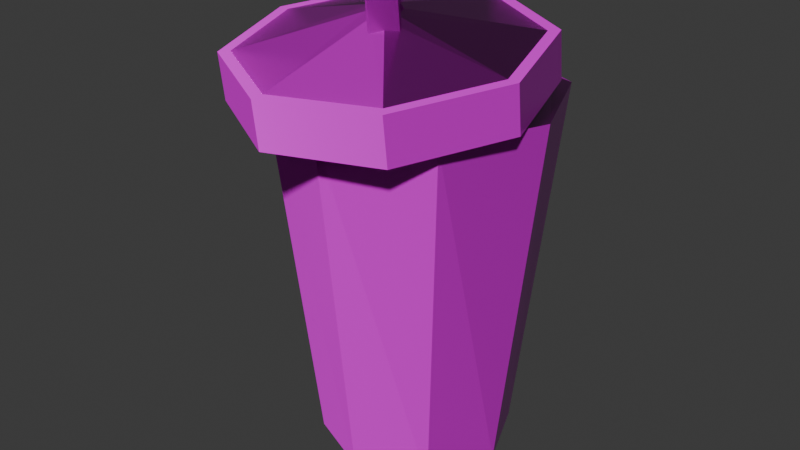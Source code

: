 # Source: trashcan.blend  (saved by Blender 4.2.66; exported with 4.5.12 LTS)
import bpy
from mathutils import Matrix  # noqa: F401  (used for matrix-valued properties, if any)

bpy.ops.wm.read_factory_settings(use_empty=True)
scene = bpy.context.scene
scene.name = 'Scene'

# ---- collections
col_collection = bpy.data.collections.new('Collection'); scene.collection.children.link(col_collection)

# ---- images (referenced by path relative to the original .blend; pixels are not part of the script)
import os
ASSET_DIR = os.environ.get("B2B_ASSET_DIR", "")  # directory of the original .blend (textures are referenced by path, not embedded)
HERE = os.path.dirname(os.path.abspath(__file__))  # packed textures are extracted next to this script under _unpacked/

def load_image(name, relpath, width, height, colorspace="sRGB"):
    """Load a texture the original file referenced (path relative to the .blend, or extracted next to this script)."""
    p = next((c for c in (os.path.join(HERE, relpath), os.path.join(ASSET_DIR, relpath)) if relpath and os.path.exists(c)), "")
    if p:
        img = bpy.data.images.load(p, check_existing=True)
        img.name = name
    else:  # same state as the original file: an image datablock whose file is absent (Cycles renders it pink)
        img = bpy.data.images.new(name, width, height)
        img.source = "FILE"
        img.filepath = "//" + (relpath or name)
    img.colorspace_settings.name = colorspace
    return img
img_defaultmaterial_height_png_001 = load_image('DefaultMaterial_Height.png.001', 'DefaultMaterial_Height.png', 1024, 1024, 'Non-Color')
img_defaultmaterial_base_color_png_001 = load_image('DefaultMaterial_Base_color.png.001', 'DefaultMaterial_Base_color.png', 1024, 1024, 'sRGB')
img_defaultmaterial_metallic_png_001 = load_image('DefaultMaterial_Metallic.png.001', 'DefaultMaterial_Metallic.png', 1024, 1024, 'Non-Color')
img_defaultmaterial_roughness_png_001 = load_image('DefaultMaterial_Roughness.png.001', 'DefaultMaterial_Roughness.png', 1024, 1024, 'Non-Color')
img_defaultmaterial_normal_png_001 = load_image('DefaultMaterial_Normal.png.001', 'DefaultMaterial_Normal.png', 1024, 1024, 'Non-Color')
img_defaultmaterial_mixed_ao_png_001 = load_image('DefaultMaterial_Mixed_AO.png.001', 'DefaultMaterial_Mixed_AO.png', 1024, 1024, 'Non-Color')

# ---- materials (node trees are filled in below, after node groups)
mat_x = bpy.data.materials.new('Материал')

# ---- material node trees
mat_x.use_nodes = True; mat_x.node_tree.nodes.clear()
_N = mat_x.node_tree.nodes; _L = mat_x.node_tree.links
n0 = _N.new('ShaderNodeBsdfPrincipled'); n0.name = 'Принципиальный BSDF'; n0.location = (10, 300)
n1 = _N.new('ShaderNodeOutputMaterial'); n1.name = 'Вывод материала'; n1.location = (300, 300)
n2 = _N.new('ShaderNodeTexImage'); n2.name = 'Изображение-текстура'; n2.location = (84, -1160)
n2.label = 'Displacement'
n2.image = img_defaultmaterial_height_png_001
n3 = _N.new('ShaderNodeDisplacement'); n3.name = 'Смещения'; n3.location = (110, -400)
n3.inputs[2].default_value = 1.0
n4 = _N.new('ShaderNodeTexImage'); n4.name = 'Изображение-текстура.001'; n4.location = (84, -320)
n4.label = 'Base Color'
n4.image = img_defaultmaterial_base_color_png_001
n5 = _N.new('ShaderNodeTexImage'); n5.name = 'Изображение-текстура.002'; n5.location = (84, -600)
n5.label = 'Metallic'
n5.image = img_defaultmaterial_metallic_png_001
n6 = _N.new('ShaderNodeTexImage'); n6.name = 'Изображение-текстура.003'; n6.location = (84, -880)
n6.label = 'Roughness'
n6.image = img_defaultmaterial_roughness_png_001
n7 = _N.new('ShaderNodeTexImage'); n7.name = 'Изображение-текстура.004'; n7.location = (84, -1440)
n7.label = 'Normal'
n7.image = img_defaultmaterial_normal_png_001
n8 = _N.new('ShaderNodeNormalMap'); n8.name = 'Карта нормалей'; n8.location = (-240, -900)
n9 = _N.new('ShaderNodeTexImage'); n9.name = 'Изображение-текстура.005'; n9.location = (84, -40)
n9.label = 'Ambient Occlusion'
n9.image = img_defaultmaterial_mixed_ao_png_001
n10 = _N.new('ShaderNodeMapping'); n10.name = 'Отображение'; n10.location = (230, -40)
n11 = _N.new('NodeReroute'); n11.name = 'Перенаправление'; n11.location = (34, -831)
n11.width = 16
n11.socket_idname = 'NodeSocketVector'
n12 = _N.new('ShaderNodeTexCoord'); n12.name = 'Текстурные координаты'; n12.location = (30, -40)
n13 = _N.new('NodeFrame'); n13.name = 'Кадр'; n13.location = (-1270, 340)
n13.label = 'Mapping'
n13.width = 400
n14 = _N.new('NodeFrame'); n14.name = 'Кадр.001'; n14.location = (-624, 540)
n14.label = 'Textures'
n14.width = 354
n2.parent = n14
n4.parent = n14
n5.parent = n14
n6.parent = n14
n7.parent = n14
n9.parent = n14
n10.parent = n13
n11.parent = n14
n12.parent = n13
_L.new(n0.outputs[0], n1.inputs[0])
_L.new(n2.outputs[0], n3.inputs[0])
_L.new(n3.outputs[0], n1.inputs[2])
_L.new(n4.outputs[0], n0.inputs[0])
_L.new(n5.outputs[0], n0.inputs[1])
_L.new(n6.outputs[0], n0.inputs[2])
_L.new(n7.outputs[0], n8.inputs[1])
_L.new(n8.outputs[0], n0.inputs[5])
_L.new(n11.outputs[0], n9.inputs[0])
_L.new(n11.outputs[0], n4.inputs[0])
_L.new(n11.outputs[0], n5.inputs[0])
_L.new(n11.outputs[0], n6.inputs[0])
_L.new(n11.outputs[0], n2.inputs[0])
_L.new(n11.outputs[0], n7.inputs[0])
_L.new(n10.outputs[0], n11.inputs[0])
_L.new(n12.outputs[2], n10.inputs[0])
n1.is_active_output = True

# ---- world
world_world = bpy.data.worlds.new('World'); scene.world = world_world
world_world.use_nodes = True; world_world.node_tree.nodes.clear()
_N = world_world.node_tree.nodes; _L = world_world.node_tree.links
n0 = _N.new('ShaderNodeOutputWorld'); n0.name = 'World Output'; n0.location = (300, 300)
n1 = _N.new('ShaderNodeBackground'); n1.name = 'Background'; n1.location = (10, 300)
n1.inputs[0].default_value = (0.05088, 0.05088, 0.05088, 1.0)
_L.new(n1.outputs[0], n0.inputs[0])
n0.is_active_output = True
world_world.color = (0.05088, 0.05088, 0.05088)
world_world.sun_shadow_jitter_overblur = 0.0

# ---- meshes
me_trashcan = bpy.data.meshes.new('trashcan')
me_trashcan.from_pydata([(-0.06631, 1.084, -0.01893), (-0.06631, 1.322, 3.763), (0.6408, 0.7909, -0.01893), (0.8089, 0.9591, 3.763), (0.9337, 0.08384, -0.01893), (1.171, 0.08384, 3.763), (0.6408, -0.6233, -0.01893), (0.8089, -0.7914, 3.763), (-0.06631, -0.9162, -0.01893), (-0.06631, -1.154, 3.763), (-0.7734, -0.6233, -0.01893), (-0.9415, -0.7914, 3.763), (-1.066, 0.08384, -0.01893), (-1.304, 0.08384, 3.763), (-0.7734, 0.7909, -0.01893), (-0.9415, 0.9591, 3.763), (0.9434, 1.094, 3.763), (-0.06631, 1.512, 3.763), (1.362, 0.08384, 3.763), (0.9434, -0.9259, 3.763), (-0.06631, -1.344, 3.763), (-1.076, -0.9259, 3.763), (-1.494, 0.08384, 3.763), (-1.076, 1.094, 3.763), (0.5735, 0.7236, 0.215), (-0.06631, 0.9887, 0.215), (0.8385, 0.08384, 0.215), (0.5735, -0.556, 0.215), (-0.06631, -0.821, 0.215), (-0.7061, -0.556, 0.215), (-0.9711, 0.08384, 0.215), (-0.7061, 0.7236, 0.215), (-0.9789, 0.8228, 3.914), (-1.06, 0.8686, 4.395), (0.05116, 1.118, 3.958), (0.05741, 1.189, 4.443), (0.9906, 0.602, 3.921), (1.077, 0.6291, 4.403), (1.289, -0.4236, 3.824), (1.401, -0.4837, 4.297), (0.7719, -1.358, 3.724), (0.8394, -1.497, 4.189), (-0.2582, -1.653, 3.679), (-0.2783, -1.818, 4.141), (-1.198, -1.137, 3.717), (-1.298, -1.258, 4.181), (-1.496, -0.1114, 3.814), (-1.621, -0.145, 4.287), (-1.053, 0.9155, 3.922), (0.06431, 1.236, 3.97), (1.084, 0.6759, 3.93), (1.408, -0.4369, 3.824), (0.8463, -1.45, 3.715), (-0.2714, -1.771, 3.667), (-1.291, -1.211, 3.708), (-1.615, -0.09815, 3.814), (-0.2649, -0.1556, 4.595), (-0.1289, -0.1372, 4.599), (0.01557, -0.2393, 4.591), (0.08374, -0.402, 4.576), (0.03572, -0.53, 4.562), (-0.1004, -0.5483, 4.559), (-0.2448, -0.4462, 4.567), (-0.3129, -0.2835, 4.582), (-0.9858, 0.7758, 4.388), (0.04425, 1.071, 4.433), (0.9837, 0.5551, 4.395), (1.282, -0.4706, 4.298), (0.765, -1.405, 4.198), (-0.2651, -1.7, 4.154), (-1.205, -1.184, 4.191), (-1.503, -0.1584, 4.288), (-0.03457, -0.6462, 4.501), (-0.0006999, -0.7099, 4.481), (-0.01603, -0.671, 4.515), (-0.05004, -0.6536, 4.731), (-0.04416, -0.6877, 4.758), (-0.07341, -0.6263, 4.749), (-0.3984, -0.193, 4.541), (-0.4174, -0.1711, 4.558), (-0.4547, -0.1445, 4.53), (-0.3667, -0.261, 4.78), (-0.4192, -0.2206, 4.798), (-0.3896, -0.2307, 4.768), (0.1706, -0.4831, 4.521), (0.1892, -0.508, 4.534), (0.2273, -0.5287, 4.502), (0.1318, -0.4632, 4.768), (0.1838, -0.5065, 4.779), (0.1551, -0.4906, 4.75), (-0.2122, -0.008043, 4.577), (-0.1932, -0.0299, 4.56), (-0.2267, 0.0367, 4.552), (-0.1844, -0.06764, 4.787), (-0.1912, -0.03944, 4.82), (-0.1615, -0.09796, 4.8), (-0.2038, -0.04879, 4.835), (-0.1933, -0.03701, 4.821), (-0.2267, -0.01847, 4.822), (-0.2435, 0.03628, 4.535), (-0.2625, 0.05814, 4.552), (-0.2292, 0.03997, 4.55), (0.2298, -0.5317, 4.501), (0.2403, -0.5681, 4.498), (0.2218, -0.5433, 4.485), (0.1732, -0.5184, 4.794), (0.1966, -0.5458, 4.776), (0.1859, -0.5092, 4.78), (-0.4572, -0.1412, 4.529), (-0.4677, -0.1049, 4.533), (-0.4487, -0.1268, 4.516), (0.0166, -0.7063, 4.466), (0.03513, -0.7312, 4.479), (0.001827, -0.7129, 4.479), (-0.008591, -0.7088, 4.757), (-0.03195, -0.6815, 4.774), (-0.04211, -0.6904, 4.759), (-0.409, -0.2119, 4.815), (-0.4319, -0.1815, 4.803), (-0.4212, -0.2182, 4.8)], [], [(0, 17, 16, 2), (2, 16, 18, 4), (4, 18, 19, 6), (6, 19, 20, 8), (8, 20, 21, 10), (10, 21, 22, 12), (1, 15, 31, 25), (12, 22, 23, 14), (14, 23, 17, 0), (0, 2, 4, 6, 8, 10, 12, 14), (1, 3, 16, 17), (3, 5, 18, 16), (5, 7, 19, 18), (7, 9, 20, 19), (9, 11, 21, 20), (11, 13, 22, 21), (13, 15, 23, 22), (15, 1, 17, 23), (24, 25, 31, 30, 29, 28, 27, 26), (13, 11, 29, 30), (9, 7, 27, 28), (5, 3, 24, 26), (15, 13, 30, 31), (11, 9, 28, 29), (7, 5, 26, 27), (3, 1, 25, 24), (48, 33, 35, 49), (49, 35, 37, 50), (50, 37, 39, 51), (51, 39, 41, 52), (52, 41, 43, 53), (53, 43, 45, 54), (35, 33, 47, 45, 43, 41, 39, 37), (54, 45, 47, 55), (55, 47, 33, 48), (34, 36, 66, 65), (34, 32, 48, 49), (36, 34, 49, 50), (38, 36, 50, 51), (40, 38, 51, 52), (42, 40, 52, 53), (44, 42, 53, 54), (46, 44, 54, 55), (32, 46, 55, 48), (56, 63, 62, 61, 60, 59, 58, 57), (44, 46, 71, 70), (40, 42, 69, 68), (36, 38, 67, 66), (32, 34, 65, 64), (46, 32, 64, 71), (42, 44, 70, 69), (38, 40, 68, 67), (57, 65, 64, 56), (58, 66, 65, 57), (59, 67, 66, 58), (60, 68, 67, 59), (61, 69, 68, 60), (62, 70, 69, 61), (63, 71, 70, 62), (56, 64, 71, 63), (80, 82, 119, 108), (110, 99, 104, 111), (92, 86, 102, 101), (103, 106, 114, 112), (109, 118, 98, 100), (96, 117, 115, 105), (86, 88, 107, 102), (94, 92, 101, 97), (88, 94, 97, 107), (89, 85, 74, 75), (82, 76, 116, 119), (95, 87, 77, 81), (90, 93, 83, 79), (76, 73, 113, 116), (73, 80, 108, 113), (72, 73, 74), (75, 76, 77), (78, 79, 80), (81, 82, 83), (84, 85, 86), (87, 88, 89), (90, 91, 92), (93, 94, 95), (96, 97, 98), (99, 100, 101), (102, 103, 104), (105, 106, 107), (108, 109, 110), (111, 112, 113), (114, 115, 116), (117, 118, 119), (110, 111, 113, 108), (112, 114, 116, 113), (115, 117, 119, 116), (118, 109, 108, 119), (99, 110, 109, 100), (117, 96, 98, 118), (97, 101, 100, 98), (104, 99, 101, 102), (96, 105, 107, 97), (106, 103, 102, 107), (111, 104, 103, 112), (105, 115, 114, 106), (93, 90, 92, 94), (86, 92, 91, 84), (94, 88, 87, 95), (88, 86, 85, 89), (80, 73, 72, 78), (73, 76, 75, 74), (76, 82, 81, 77), (82, 80, 79, 83), (95, 81, 83, 93), (90, 79, 78, 91), (89, 75, 77, 87), (84, 72, 74, 85), (84, 91, 78, 72)])
_uv = me_trashcan.uv_layers.new(name='UVКарта')
_uv.uv.foreach_set('vector', [0.503, 0.347, 0.7507, 0.3574, 0.7498, 0.421, 0.498, 0.4077, 0.498, 0.4077, 0.7498, 0.421, 0.7495, 0.4861, 0.4921, 0.4697, 0.4921, 0.4697, 0.7495, 0.4861, 0.7491, 0.5532, 0.4853, 0.5331, 0.4853, 0.5331, 0.7491, 0.5532, 0.7487, 0.6231, 0.4777, 0.5979, 0.4777, 0.5979, 0.7487, 0.6231, 0.7509, 0.6982, 0.469, 0.6642, 0.469, 0.6642, 0.7509, 0.6982, 0.7685, 0.7853, 0.4586, 0.732, 0.3992, 0.7282, 0.4648, 0.7401, 0.4114, 0.9853, 0.3634, 0.9766, 0.508, 0.2337, 0.7735, 0.2273, 0.755, 0.2954, 0.5069, 0.2871, 0.5069, 0.2871, 0.755, 0.2954, 0.7507, 0.3574, 0.503, 0.347, 0.4217, 0.5888, 0.4598, 0.6269, 0.4598, 0.6808, 0.4217, 0.7189, 0.3678, 0.7189, 0.3297, 0.6808, 0.3297, 0.6269, 0.3678, 0.5888, 0.7624, 0.3581, 0.7619, 0.4213, 0.7498, 0.421, 0.7507, 0.3574, 0.7619, 0.4213, 0.762, 0.4864, 0.7495, 0.4861, 0.7498, 0.421, 0.762, 0.4864, 0.7619, 0.5535, 0.7491, 0.5532, 0.7495, 0.4861, 0.7619, 0.5535, 0.7622, 0.6231, 0.7487, 0.6231, 0.7491, 0.5532, 0.7622, 0.6231, 0.7656, 0.6966, 0.7509, 0.6982, 0.7487, 0.6231, 0.7656, 0.6966, 0.7837, 0.7751, 0.7685, 0.7853, 0.7509, 0.6982, 0.7837, 0.2354, 0.766, 0.2974, 0.755, 0.2954, 0.7735, 0.2273, 0.766, 0.2974, 0.7624, 0.3581, 0.7507, 0.3574, 0.755, 0.2954, 0.7566, 0.08695, 0.7566, 0.03818, 0.7911, 0.0037, 0.8398, 0.0037, 0.8743, 0.03818, 0.8743, 0.08695, 0.8398, 0.1214, 0.7911, 0.1214, 0.00289, 0.7566, 0.06752, 0.7401, 0.121, 0.9853, 0.07371, 0.9974, 0.1332, 0.7282, 0.1995, 0.7211, 0.2174, 0.9714, 0.1689, 0.9766, 0.2662, 0.7187, 0.3328, 0.7211, 0.3149, 0.9714, 0.2662, 0.9697, 0.4648, 0.7401, 0.5295, 0.7566, 0.4586, 0.9974, 0.4114, 0.9853, 0.06752, 0.7401, 0.1332, 0.7282, 0.1689, 0.9766, 0.121, 0.9853, 0.1995, 0.7211, 0.2662, 0.7187, 0.2662, 0.9697, 0.2174, 0.9714, 0.3328, 0.7211, 0.3992, 0.7282, 0.3634, 0.9766, 0.3149, 0.9714, 0.003079, 0.234, 0.204, 0.234, 0.204, 0.3109, 0.003079, 0.3109, 0.003079, 0.3109, 0.204, 0.3109, 0.204, 0.3878, 0.003079, 0.3878, 0.003079, 0.3878, 0.204, 0.3878, 0.204, 0.4647, 0.003079, 0.4647, 0.003079, 0.4647, 0.204, 0.4647, 0.204, 0.5416, 0.003079, 0.5416, 0.003079, 0.5416, 0.204, 0.5416, 0.204, 0.6185, 0.003079, 0.6185, 0.003079, 0.003364, 0.204, 0.003364, 0.204, 0.08026, 0.003079, 0.08026, 0.8896, 0.9456, 0.8127, 0.9456, 0.7583, 0.8912, 0.7583, 0.8143, 0.8127, 0.7599, 0.8896, 0.7599, 0.9439, 0.8143, 0.9439, 0.8912, 0.003079, 0.08026, 0.204, 0.08026, 0.204, 0.1571, 0.003079, 0.1571, 0.003079, 0.1571, 0.204, 0.1571, 0.204, 0.234, 0.003079, 0.234, 0.2417, 0.4697, 0.2253, 0.39, 0.4326, 0.3681, 0.4423, 0.4262, 0.2417, 0.4697, 0.2711, 0.5448, 0.2641, 0.5487, 0.2342, 0.4717, 0.2253, 0.39, 0.2417, 0.4697, 0.2342, 0.4717, 0.2175, 0.3909, 0.2189, 0.3081, 0.2253, 0.39, 0.2175, 0.3909, 0.211, 0.3081, 0.2219, 0.2256, 0.2189, 0.3081, 0.211, 0.3081, 0.2142, 0.2247, 0.2346, 0.1445, 0.2219, 0.2256, 0.2142, 0.2247, 0.2272, 0.1426, 0.2581, 0.06862, 0.2346, 0.1445, 0.2272, 0.1426, 0.2516, 0.06535, 0.2972, 0.008391, 0.2581, 0.06862, 0.2516, 0.06535, 0.2933, 0.002679, 0.2711, 0.5448, 0.3179, 0.6041, 0.3139, 0.6112, 0.2641, 0.5487, 0.2658, 0.003434, 0.272, 0.01006, 0.272, 0.02176, 0.2658, 0.03167, 0.257, 0.034, 0.2508, 0.02738, 0.2508, 0.01568, 0.257, 0.005762, 0.2581, 0.06862, 0.2972, 0.008391, 0.4785, 0.06751, 0.4576, 0.1313, 0.2219, 0.2256, 0.2346, 0.1445, 0.442, 0.19, 0.4324, 0.2494, 0.2253, 0.39, 0.2189, 0.3081, 0.4292, 0.309, 0.4326, 0.3681, 0.2711, 0.5448, 0.2417, 0.4697, 0.4423, 0.4262, 0.4579, 0.4825, 0.3179, 0.6041, 0.2711, 0.5448, 0.4579, 0.4825, 0.4785, 0.5361, 0.2346, 0.1445, 0.2581, 0.06862, 0.4576, 0.1313, 0.442, 0.19, 0.2189, 0.3081, 0.2219, 0.2256, 0.4324, 0.2494, 0.4292, 0.309, 0.6116, 0.1795, 0.5509, 0.04797, 0.6203, 0.03347, 0.6203, 0.177, 0.6025, 0.1869, 0.4935, 0.08955, 0.5509, 0.04797, 0.6116, 0.1795, 0.5962, 0.1967, 0.4587, 0.1513, 0.4935, 0.08955, 0.6025, 0.1869, 0.5947, 0.2057, 0.4521, 0.2218, 0.4587, 0.1513, 0.5962, 0.1967, 0.6444, 0.1967, 0.7819, 0.1513, 0.7885, 0.2218, 0.646, 0.2057, 0.6381, 0.1869, 0.7471, 0.08955, 0.7819, 0.1513, 0.6444, 0.1967, 0.629, 0.1795, 0.6897, 0.04797, 0.7471, 0.08955, 0.6381, 0.1869, 0.6203, 0.177, 0.6203, 0.03347, 0.6897, 0.04797, 0.629, 0.1795, 0.383, 0.005226, 0.4981, 0.006363, 0.4987, 0.006609, 0.3824, 0.00546, 0.2124, 0.004213, 0.2298, 0.004213, 0.2298, 0.05343, 0.2124, 0.05343, 0.2367, 0.004812, 0.2367, 0.05283, 0.236, 0.0531, 0.236, 0.004547, 0.4637, 0.2485, 0.4646, 0.364, 0.4463, 0.3639, 0.4468, 0.2485, 0.3829, 0.008, 0.4983, 0.009112, 0.498, 0.02737, 0.3826, 0.02487, 0.02403, 0.6315, 0.03977, 0.6327, 0.03921, 0.6659, 0.02347, 0.6647, 0.4665, 0.2486, 0.4673, 0.3637, 0.4671, 0.3643, 0.4662, 0.248, 0.4977, 0.03011, 0.3827, 0.0276, 0.3821, 0.02735, 0.4983, 0.02989, 0.01656, 0.6693, 0.01656, 0.6276, 0.01723, 0.6274, 0.01723, 0.6695, 0.2788, 0.5786, 0.2801, 0.6858, 0.2606, 0.6713, 0.2604, 0.592, 0.04668, 0.6281, 0.04668, 0.6698, 0.04601, 0.67, 0.04601, 0.6279, 0.2243, 0.5627, 0.2719, 0.5697, 0.2574, 0.5874, 0.2358, 0.582, 0.2057, 0.6848, 0.2136, 0.5704, 0.2318, 0.5872, 0.2259, 0.6692, 0.4436, 0.3637, 0.4441, 0.2487, 0.4443, 0.2481, 0.4438, 0.3643, 0.2231, 0.1127, 0.2231, 0.06472, 0.2237, 0.06445, 0.2237, 0.113, 0.4394, 0.2549, 0.4441, 0.2487, 0.4415, 0.2613, 0.05991, 0.6679, 0.04668, 0.6698, 0.0532, 0.6652, 0.2169, 0.06949, 0.2105, 0.06743, 0.2231, 0.06472, 0.0532, 0.6327, 0.04668, 0.6281, 0.05991, 0.63, 0.4712, 0.2548, 0.4691, 0.2612, 0.4665, 0.2486, 0.01004, 0.6647, 0.01656, 0.6693, 0.003333, 0.6674, 0.3952, 0.03038, 0.3889, 0.03238, 0.3827, 0.0276, 0.003333, 0.6295, 0.01656, 0.6276, 0.01004, 0.6322, 0.02403, 0.6315, 0.01723, 0.6274, 0.01966, 0.6238, 0.3759, 0.02548, 0.3826, 0.02487, 0.3821, 0.02735, 0.4662, 0.248, 0.4637, 0.2485, 0.4642, 0.2415, 0.02347, 0.6647, 0.01985, 0.6732, 0.01723, 0.6695, 0.3824, 0.00546, 0.3829, 0.008, 0.3759, 0.007333, 0.4461, 0.2418, 0.4468, 0.2485, 0.4443, 0.2481, 0.04358, 0.6736, 0.03921, 0.6659, 0.04601, 0.67, 0.03977, 0.6327, 0.04339, 0.6242, 0.04601, 0.6279, 0.2299, 0.06412, 0.2299, 0.1133, 0.2237, 0.113, 0.2237, 0.06445, 0.4468, 0.2485, 0.4463, 0.3639, 0.4438, 0.3643, 0.4443, 0.2481, 0.03921, 0.6659, 0.03977, 0.6327, 0.04601, 0.6279, 0.04601, 0.67, 0.4983, 0.009112, 0.3829, 0.008, 0.3824, 0.00546, 0.4987, 0.006609, 0.3759, 0.02548, 0.3759, 0.007333, 0.3829, 0.008, 0.3826, 0.02487, 0.03977, 0.6327, 0.02403, 0.6315, 0.01966, 0.6238, 0.04339, 0.6242, 0.4983, 0.02989, 0.3821, 0.02735, 0.3826, 0.02487, 0.498, 0.02737, 0.2298, 0.05343, 0.2298, 0.004213, 0.236, 0.004547, 0.236, 0.0531, 0.02403, 0.6315, 0.02347, 0.6647, 0.01723, 0.6695, 0.01723, 0.6274, 0.4646, 0.364, 0.4637, 0.2485, 0.4662, 0.248, 0.4671, 0.3643, 0.4461, 0.2418, 0.4642, 0.2415, 0.4637, 0.2485, 0.4468, 0.2485, 0.02347, 0.6647, 0.03921, 0.6659, 0.04358, 0.6736, 0.01985, 0.6732, 0.4852, 0.03235, 0.3952, 0.03038, 0.3827, 0.0276, 0.4977, 0.03011, 0.2367, 0.05283, 0.2367, 0.004812, 0.2429, 0.009578, 0.2429, 0.04807, 0.01656, 0.6276, 0.01656, 0.6693, 0.01004, 0.6647, 0.01004, 0.6322, 0.4673, 0.3637, 0.4665, 0.2486, 0.4691, 0.2612, 0.4697, 0.3512, 0.2231, 0.06472, 0.2231, 0.1127, 0.2169, 0.108, 0.2169, 0.06949, 0.4441, 0.2487, 0.4436, 0.3637, 0.4411, 0.3513, 0.4415, 0.2613, 0.04668, 0.6698, 0.04668, 0.6281, 0.0532, 0.6327, 0.0532, 0.6652, 0.4981, 0.006363, 0.383, 0.005226, 0.3956, 0.002844, 0.4857, 0.003734, 0.2243, 0.5627, 0.2358, 0.582, 0.2318, 0.5872, 0.2136, 0.5704, 0.2057, 0.6848, 0.2259, 0.6692, 0.2296, 0.6746, 0.2138, 0.6946, 0.2788, 0.5786, 0.2604, 0.592, 0.2574, 0.5874, 0.2719, 0.5697, 0.2712, 0.6946, 0.2573, 0.6773, 0.2606, 0.6713, 0.2801, 0.6858, 0.2712, 0.6946, 0.2138, 0.6946, 0.2296, 0.6746, 0.2573, 0.6773])
me_trashcan.materials.append(mat_x)
me_trashcan.update()

# ---- objects
ob_trashcan = bpy.data.objects.new('trashcan', me_trashcan)

# ---- transforms, parenting, visibility, modifiers, constraints
ob_trashcan.location = (0.0, 0.0, 0.0)

# ---- collection membership
col_collection.objects.link(ob_trashcan)

# ---- scene / render settings (as saved in the file)
scene.frame_start = 1; scene.frame_end = 250; scene.frame_set(1)
scene.render.engine = 'BLENDER_EEVEE_NEXT'
bpy.context.view_layer.update()

# ---- added for rendering (the .blend has no active camera and no usable light): camera, sun
cam_auto = bpy.data.cameras.new('AutoCamera')
cam_auto.lens = 50.0
cam_auto.sensor_width = 36.0
cam_auto.clip_end = 1000.0
ob_auto_camera = bpy.data.objects.new('AutoCamera', cam_auto)
scene.collection.objects.link(ob_auto_camera)
ob_auto_camera.location = (6.01759, -7.50261, 7.30748)
ob_auto_camera.rotation_euler = (1.09748, -7.21219e-08, 0.694738)
scene.camera = ob_auto_camera
light_auto_sun = bpy.data.lights.new('AutoSun', 'SUN')
light_auto_sun.energy = 3.0
light_auto_sun.angle = 0.0523599
ob_auto_sun = bpy.data.objects.new('AutoSun', light_auto_sun)
scene.collection.objects.link(ob_auto_sun)
ob_auto_sun.rotation_euler = (0.872665, 0.174533, 0.523599)
bpy.context.view_layer.update()
